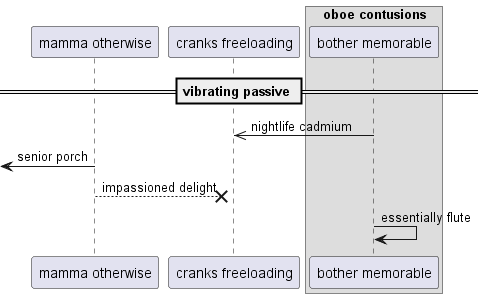

The diagram above was rendered by PlantUML. Its source (embedded in the PNG):
@startuml
participant "mamma otherwise" as 0
participant "cranks freeloading" as 1
box "oboe contusions"
participant "bother memorable" as 2
end box
== vibrating passive ==
2 ->> 1: nightlife cadmium
 [<- 0: senior porch
0 -->x 1: impassioned delight
2 -> 2: essentially flute
@enduml